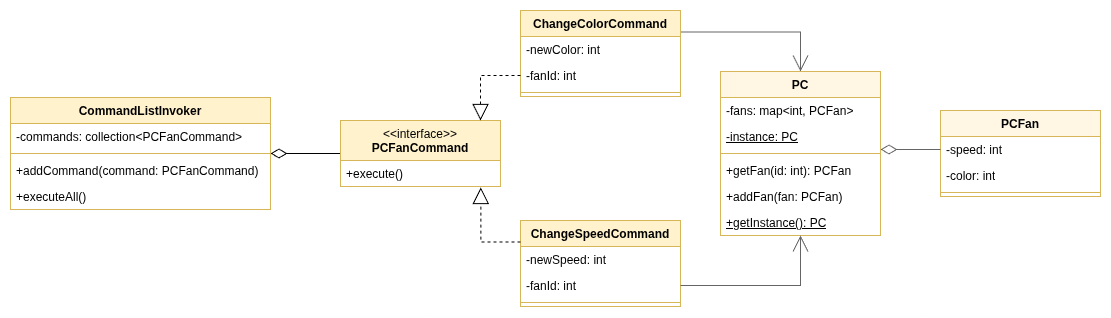

The diagram above was exported from draw.io. Its source (the exported page's mxGraphModel, read from the mxfile embedded in the PNG):
<mxGraphModel dx="1188" dy="628" grid="1" gridSize="10" guides="1" tooltips="1" connect="1" arrows="1" fold="1" page="1" pageScale="1" pageWidth="1200" pageHeight="1600" math="0" shadow="0">
  <root>
    <mxCell id="0" />
    <mxCell id="1" parent="0" />
    <mxCell id="Ht_YHWsJLDD2c6fk89iy-21" style="edgeStyle=orthogonalEdgeStyle;rounded=0;orthogonalLoop=1;jettySize=auto;html=1;exitX=0;exitY=0.5;exitDx=0;exitDy=0;endSize=14;endArrow=diamondThin;endFill=0;" edge="1" parent="1" source="Ht_YHWsJLDD2c6fk89iy-1">
      <mxGeometry relative="1" as="geometry">
        <mxPoint x="300" y="403" as="targetPoint" />
      </mxGeometry>
    </mxCell>
    <mxCell id="Ht_YHWsJLDD2c6fk89iy-1" value="&lt;span style=&quot;font-weight: normal;&quot;&gt;&amp;lt;&amp;lt;interface&amp;gt;&amp;gt;&lt;/span&gt;&lt;div&gt;PCFanCommand&lt;/div&gt;" style="swimlane;fontStyle=1;align=center;verticalAlign=top;childLayout=stackLayout;horizontal=1;startSize=40;horizontalStack=0;resizeParent=1;resizeParentMax=0;resizeLast=0;collapsible=1;marginBottom=0;whiteSpace=wrap;html=1;fillColor=#fff2cc;strokeColor=#d6b656;" vertex="1" parent="1">
      <mxGeometry x="370" y="370" width="160" height="66" as="geometry" />
    </mxCell>
    <mxCell id="Ht_YHWsJLDD2c6fk89iy-4" value="+execute()" style="text;strokeColor=none;fillColor=none;align=left;verticalAlign=top;spacingLeft=4;spacingRight=4;overflow=hidden;rotatable=0;points=[[0,0.5],[1,0.5]];portConstraint=eastwest;whiteSpace=wrap;html=1;" vertex="1" parent="Ht_YHWsJLDD2c6fk89iy-1">
      <mxGeometry y="40" width="160" height="26" as="geometry" />
    </mxCell>
    <mxCell id="Ht_YHWsJLDD2c6fk89iy-5" value="ChangeSpeedCommand" style="swimlane;fontStyle=1;align=center;verticalAlign=top;childLayout=stackLayout;horizontal=1;startSize=26;horizontalStack=0;resizeParent=1;resizeParentMax=0;resizeLast=0;collapsible=1;marginBottom=0;whiteSpace=wrap;html=1;fillColor=#fff2cc;strokeColor=#d6b656;" vertex="1" parent="1">
      <mxGeometry x="550" y="470" width="160" height="86" as="geometry" />
    </mxCell>
    <mxCell id="Ht_YHWsJLDD2c6fk89iy-6" value="-newSpeed: int" style="text;strokeColor=none;fillColor=none;align=left;verticalAlign=top;spacingLeft=4;spacingRight=4;overflow=hidden;rotatable=0;points=[[0,0.5],[1,0.5]];portConstraint=eastwest;whiteSpace=wrap;html=1;" vertex="1" parent="Ht_YHWsJLDD2c6fk89iy-5">
      <mxGeometry y="26" width="160" height="26" as="geometry" />
    </mxCell>
    <mxCell id="Ht_YHWsJLDD2c6fk89iy-9" value="-fanId: int" style="text;strokeColor=none;fillColor=none;align=left;verticalAlign=top;spacingLeft=4;spacingRight=4;overflow=hidden;rotatable=0;points=[[0,0.5],[1,0.5]];portConstraint=eastwest;whiteSpace=wrap;html=1;" vertex="1" parent="Ht_YHWsJLDD2c6fk89iy-5">
      <mxGeometry y="52" width="160" height="26" as="geometry" />
    </mxCell>
    <mxCell id="Ht_YHWsJLDD2c6fk89iy-7" value="" style="line;strokeWidth=1;fillColor=none;align=left;verticalAlign=middle;spacingTop=-1;spacingLeft=3;spacingRight=3;rotatable=0;labelPosition=right;points=[];portConstraint=eastwest;strokeColor=inherit;" vertex="1" parent="Ht_YHWsJLDD2c6fk89iy-5">
      <mxGeometry y="78" width="160" height="8" as="geometry" />
    </mxCell>
    <mxCell id="Ht_YHWsJLDD2c6fk89iy-46" style="edgeStyle=orthogonalEdgeStyle;rounded=0;orthogonalLoop=1;jettySize=auto;html=1;exitX=1;exitY=0.25;exitDx=0;exitDy=0;entryX=0.5;entryY=0;entryDx=0;entryDy=0;endSize=14;endArrow=open;endFill=0;strokeColor=#656565;" edge="1" parent="1" source="Ht_YHWsJLDD2c6fk89iy-10" target="Ht_YHWsJLDD2c6fk89iy-38">
      <mxGeometry relative="1" as="geometry" />
    </mxCell>
    <mxCell id="Ht_YHWsJLDD2c6fk89iy-10" value="ChangeColorCommand" style="swimlane;fontStyle=1;align=center;verticalAlign=top;childLayout=stackLayout;horizontal=1;startSize=26;horizontalStack=0;resizeParent=1;resizeParentMax=0;resizeLast=0;collapsible=1;marginBottom=0;whiteSpace=wrap;html=1;fillColor=#fff2cc;strokeColor=#d6b656;" vertex="1" parent="1">
      <mxGeometry x="550" y="260" width="160" height="86" as="geometry" />
    </mxCell>
    <mxCell id="Ht_YHWsJLDD2c6fk89iy-11" value="-newColor: int" style="text;strokeColor=none;fillColor=none;align=left;verticalAlign=top;spacingLeft=4;spacingRight=4;overflow=hidden;rotatable=0;points=[[0,0.5],[1,0.5]];portConstraint=eastwest;whiteSpace=wrap;html=1;" vertex="1" parent="Ht_YHWsJLDD2c6fk89iy-10">
      <mxGeometry y="26" width="160" height="26" as="geometry" />
    </mxCell>
    <mxCell id="Ht_YHWsJLDD2c6fk89iy-12" value="-fanId: int" style="text;strokeColor=none;fillColor=none;align=left;verticalAlign=top;spacingLeft=4;spacingRight=4;overflow=hidden;rotatable=0;points=[[0,0.5],[1,0.5]];portConstraint=eastwest;whiteSpace=wrap;html=1;" vertex="1" parent="Ht_YHWsJLDD2c6fk89iy-10">
      <mxGeometry y="52" width="160" height="26" as="geometry" />
    </mxCell>
    <mxCell id="Ht_YHWsJLDD2c6fk89iy-13" value="" style="line;strokeWidth=1;fillColor=none;align=left;verticalAlign=middle;spacingTop=-1;spacingLeft=3;spacingRight=3;rotatable=0;labelPosition=right;points=[];portConstraint=eastwest;strokeColor=inherit;" vertex="1" parent="Ht_YHWsJLDD2c6fk89iy-10">
      <mxGeometry y="78" width="160" height="8" as="geometry" />
    </mxCell>
    <mxCell id="Ht_YHWsJLDD2c6fk89iy-14" style="edgeStyle=orthogonalEdgeStyle;rounded=0;orthogonalLoop=1;jettySize=auto;html=1;exitX=0;exitY=0.25;exitDx=0;exitDy=0;endSize=14;endArrow=block;endFill=0;dashed=1;entryX=0.877;entryY=1.038;entryDx=0;entryDy=0;entryPerimeter=0;" edge="1" parent="1" source="Ht_YHWsJLDD2c6fk89iy-5" target="Ht_YHWsJLDD2c6fk89iy-4">
      <mxGeometry relative="1" as="geometry">
        <mxPoint x="500" y="450" as="targetPoint" />
      </mxGeometry>
    </mxCell>
    <mxCell id="Ht_YHWsJLDD2c6fk89iy-15" style="edgeStyle=orthogonalEdgeStyle;rounded=0;orthogonalLoop=1;jettySize=auto;html=1;entryX=0.875;entryY=0;entryDx=0;entryDy=0;entryPerimeter=0;endSize=14;endArrow=block;endFill=0;dashed=1;exitX=0;exitY=0.5;exitDx=0;exitDy=0;" edge="1" parent="1" source="Ht_YHWsJLDD2c6fk89iy-12" target="Ht_YHWsJLDD2c6fk89iy-1">
      <mxGeometry relative="1" as="geometry">
        <mxPoint x="620" y="350" as="sourcePoint" />
      </mxGeometry>
    </mxCell>
    <mxCell id="Ht_YHWsJLDD2c6fk89iy-16" value="CommandListInvoker" style="swimlane;fontStyle=1;align=center;verticalAlign=top;childLayout=stackLayout;horizontal=1;startSize=26;horizontalStack=0;resizeParent=1;resizeParentMax=0;resizeLast=0;collapsible=1;marginBottom=0;whiteSpace=wrap;html=1;fillColor=#fff2cc;strokeColor=#d6b656;" vertex="1" parent="1">
      <mxGeometry x="40" y="347" width="260" height="112" as="geometry" />
    </mxCell>
    <mxCell id="Ht_YHWsJLDD2c6fk89iy-17" value="-commands: collection&amp;lt;PCFanCommand&amp;gt;" style="text;strokeColor=none;fillColor=none;align=left;verticalAlign=top;spacingLeft=4;spacingRight=4;overflow=hidden;rotatable=0;points=[[0,0.5],[1,0.5]];portConstraint=eastwest;whiteSpace=wrap;html=1;" vertex="1" parent="Ht_YHWsJLDD2c6fk89iy-16">
      <mxGeometry y="26" width="260" height="26" as="geometry" />
    </mxCell>
    <mxCell id="Ht_YHWsJLDD2c6fk89iy-18" value="" style="line;strokeWidth=1;fillColor=none;align=left;verticalAlign=middle;spacingTop=-1;spacingLeft=3;spacingRight=3;rotatable=0;labelPosition=right;points=[];portConstraint=eastwest;strokeColor=inherit;" vertex="1" parent="Ht_YHWsJLDD2c6fk89iy-16">
      <mxGeometry y="52" width="260" height="8" as="geometry" />
    </mxCell>
    <mxCell id="Ht_YHWsJLDD2c6fk89iy-19" value="+addCommand(command: PCFanCommand)" style="text;strokeColor=none;fillColor=none;align=left;verticalAlign=top;spacingLeft=4;spacingRight=4;overflow=hidden;rotatable=0;points=[[0,0.5],[1,0.5]];portConstraint=eastwest;whiteSpace=wrap;html=1;" vertex="1" parent="Ht_YHWsJLDD2c6fk89iy-16">
      <mxGeometry y="60" width="260" height="26" as="geometry" />
    </mxCell>
    <mxCell id="Ht_YHWsJLDD2c6fk89iy-20" value="+executeAll()" style="text;strokeColor=none;fillColor=none;align=left;verticalAlign=top;spacingLeft=4;spacingRight=4;overflow=hidden;rotatable=0;points=[[0,0.5],[1,0.5]];portConstraint=eastwest;whiteSpace=wrap;html=1;" vertex="1" parent="Ht_YHWsJLDD2c6fk89iy-16">
      <mxGeometry y="86" width="260" height="26" as="geometry" />
    </mxCell>
    <mxCell id="Ht_YHWsJLDD2c6fk89iy-31" value="PCFan" style="swimlane;fontStyle=1;align=center;verticalAlign=top;childLayout=stackLayout;horizontal=1;startSize=26;horizontalStack=0;resizeParent=1;resizeParentMax=0;resizeLast=0;collapsible=1;marginBottom=0;whiteSpace=wrap;html=1;fillColor=#FFF7E4;strokeColor=#d6b656;" vertex="1" parent="1">
      <mxGeometry x="970" y="360" width="160" height="86" as="geometry" />
    </mxCell>
    <mxCell id="Ht_YHWsJLDD2c6fk89iy-52" style="edgeStyle=orthogonalEdgeStyle;rounded=0;orthogonalLoop=1;jettySize=auto;html=1;exitX=0;exitY=0.5;exitDx=0;exitDy=0;endSize=14;endArrow=diamondThin;endFill=0;strokeColor=light-dark(#656565, #ededed);" edge="1" parent="Ht_YHWsJLDD2c6fk89iy-31" source="Ht_YHWsJLDD2c6fk89iy-32">
      <mxGeometry relative="1" as="geometry">
        <mxPoint x="-60" y="39" as="targetPoint" />
      </mxGeometry>
    </mxCell>
    <mxCell id="Ht_YHWsJLDD2c6fk89iy-32" value="-speed: int" style="text;strokeColor=none;fillColor=none;align=left;verticalAlign=top;spacingLeft=4;spacingRight=4;overflow=hidden;rotatable=0;points=[[0,0.5],[1,0.5]];portConstraint=eastwest;whiteSpace=wrap;html=1;" vertex="1" parent="Ht_YHWsJLDD2c6fk89iy-31">
      <mxGeometry y="26" width="160" height="26" as="geometry" />
    </mxCell>
    <mxCell id="Ht_YHWsJLDD2c6fk89iy-35" value="-color: int" style="text;strokeColor=none;fillColor=none;align=left;verticalAlign=top;spacingLeft=4;spacingRight=4;overflow=hidden;rotatable=0;points=[[0,0.5],[1,0.5]];portConstraint=eastwest;whiteSpace=wrap;html=1;" vertex="1" parent="Ht_YHWsJLDD2c6fk89iy-31">
      <mxGeometry y="52" width="160" height="26" as="geometry" />
    </mxCell>
    <mxCell id="Ht_YHWsJLDD2c6fk89iy-33" value="" style="line;strokeWidth=1;fillColor=none;align=left;verticalAlign=middle;spacingTop=-1;spacingLeft=3;spacingRight=3;rotatable=0;labelPosition=right;points=[];portConstraint=eastwest;strokeColor=inherit;" vertex="1" parent="Ht_YHWsJLDD2c6fk89iy-31">
      <mxGeometry y="78" width="160" height="8" as="geometry" />
    </mxCell>
    <mxCell id="Ht_YHWsJLDD2c6fk89iy-38" value="PC" style="swimlane;fontStyle=1;align=center;verticalAlign=top;childLayout=stackLayout;horizontal=1;startSize=26;horizontalStack=0;resizeParent=1;resizeParentMax=0;resizeLast=0;collapsible=1;marginBottom=0;whiteSpace=wrap;html=1;fillColor=#FFF7E4;strokeColor=#d6b656;" vertex="1" parent="1">
      <mxGeometry x="750" y="321" width="160" height="164" as="geometry" />
    </mxCell>
    <mxCell id="Ht_YHWsJLDD2c6fk89iy-39" value="-fans: map&amp;lt;int, PCFan&amp;gt;" style="text;strokeColor=none;fillColor=none;align=left;verticalAlign=top;spacingLeft=4;spacingRight=4;overflow=hidden;rotatable=0;points=[[0,0.5],[1,0.5]];portConstraint=eastwest;whiteSpace=wrap;html=1;" vertex="1" parent="Ht_YHWsJLDD2c6fk89iy-38">
      <mxGeometry y="26" width="160" height="26" as="geometry" />
    </mxCell>
    <mxCell id="Ht_YHWsJLDD2c6fk89iy-44" value="&lt;u&gt;-instance: PC&lt;/u&gt;" style="text;strokeColor=none;fillColor=none;align=left;verticalAlign=top;spacingLeft=4;spacingRight=4;overflow=hidden;rotatable=0;points=[[0,0.5],[1,0.5]];portConstraint=eastwest;whiteSpace=wrap;html=1;" vertex="1" parent="Ht_YHWsJLDD2c6fk89iy-38">
      <mxGeometry y="52" width="160" height="26" as="geometry" />
    </mxCell>
    <mxCell id="Ht_YHWsJLDD2c6fk89iy-40" value="" style="line;strokeWidth=1;fillColor=none;align=left;verticalAlign=middle;spacingTop=-1;spacingLeft=3;spacingRight=3;rotatable=0;labelPosition=right;points=[];portConstraint=eastwest;strokeColor=inherit;" vertex="1" parent="Ht_YHWsJLDD2c6fk89iy-38">
      <mxGeometry y="78" width="160" height="8" as="geometry" />
    </mxCell>
    <mxCell id="Ht_YHWsJLDD2c6fk89iy-41" value="+getFan(id: int): PCFan" style="text;strokeColor=none;fillColor=none;align=left;verticalAlign=top;spacingLeft=4;spacingRight=4;overflow=hidden;rotatable=0;points=[[0,0.5],[1,0.5]];portConstraint=eastwest;whiteSpace=wrap;html=1;" vertex="1" parent="Ht_YHWsJLDD2c6fk89iy-38">
      <mxGeometry y="86" width="160" height="26" as="geometry" />
    </mxCell>
    <mxCell id="Ht_YHWsJLDD2c6fk89iy-42" value="+addFan(fan: PCFan)" style="text;strokeColor=none;fillColor=none;align=left;verticalAlign=top;spacingLeft=4;spacingRight=4;overflow=hidden;rotatable=0;points=[[0,0.5],[1,0.5]];portConstraint=eastwest;whiteSpace=wrap;html=1;" vertex="1" parent="Ht_YHWsJLDD2c6fk89iy-38">
      <mxGeometry y="112" width="160" height="26" as="geometry" />
    </mxCell>
    <mxCell id="Ht_YHWsJLDD2c6fk89iy-43" value="&lt;u&gt;+getInstance(): PC&lt;/u&gt;" style="text;strokeColor=none;fillColor=none;align=left;verticalAlign=top;spacingLeft=4;spacingRight=4;overflow=hidden;rotatable=0;points=[[0,0.5],[1,0.5]];portConstraint=eastwest;whiteSpace=wrap;html=1;" vertex="1" parent="Ht_YHWsJLDD2c6fk89iy-38">
      <mxGeometry y="138" width="160" height="26" as="geometry" />
    </mxCell>
    <mxCell id="Ht_YHWsJLDD2c6fk89iy-47" style="edgeStyle=orthogonalEdgeStyle;rounded=0;orthogonalLoop=1;jettySize=auto;html=1;exitX=1;exitY=0.5;exitDx=0;exitDy=0;entryX=0.5;entryY=1;entryDx=0;entryDy=0;endSize=14;endArrow=open;endFill=0;strokeColor=#656565;" edge="1" parent="1" source="Ht_YHWsJLDD2c6fk89iy-9" target="Ht_YHWsJLDD2c6fk89iy-38">
      <mxGeometry relative="1" as="geometry" />
    </mxCell>
  </root>
</mxGraphModel>